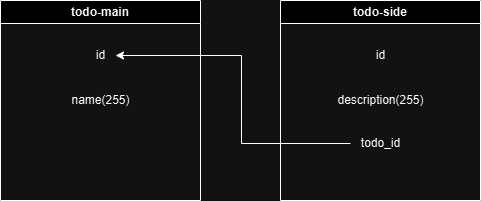

The diagram above was exported from draw.io. Its source (the exported page's mxGraphModel, read from the mxfile embedded in the PNG):
<mxGraphModel dx="1386" dy="759" grid="1" gridSize="10" guides="1" tooltips="1" connect="1" arrows="1" fold="1" page="1" pageScale="1" pageWidth="850" pageHeight="1100" math="0" shadow="0">
  <root>
    <mxCell id="0" />
    <mxCell id="1" parent="0" />
    <mxCell id="Sm6nZ2_991ANbDTYCXB6-1" value="todo-main" style="swimlane;whiteSpace=wrap;html=1;" vertex="1" parent="1">
      <mxGeometry x="80" y="280" width="200" height="200" as="geometry" />
    </mxCell>
    <mxCell id="Sm6nZ2_991ANbDTYCXB6-3" value="id" style="text;html=1;align=center;verticalAlign=middle;resizable=0;points=[];autosize=1;strokeColor=none;fillColor=none;" vertex="1" parent="Sm6nZ2_991ANbDTYCXB6-1">
      <mxGeometry x="85" y="40" width="30" height="30" as="geometry" />
    </mxCell>
    <mxCell id="Sm6nZ2_991ANbDTYCXB6-5" value="name(255)" style="text;html=1;align=center;verticalAlign=middle;resizable=0;points=[];autosize=1;strokeColor=none;fillColor=none;" vertex="1" parent="Sm6nZ2_991ANbDTYCXB6-1">
      <mxGeometry x="60" y="85" width="80" height="30" as="geometry" />
    </mxCell>
    <mxCell id="Sm6nZ2_991ANbDTYCXB6-2" value="todo-side" style="swimlane;whiteSpace=wrap;html=1;" vertex="1" parent="1">
      <mxGeometry x="360" y="280" width="200" height="200" as="geometry" />
    </mxCell>
    <mxCell id="Sm6nZ2_991ANbDTYCXB6-4" value="id" style="text;html=1;align=center;verticalAlign=middle;resizable=0;points=[];autosize=1;strokeColor=none;fillColor=none;" vertex="1" parent="Sm6nZ2_991ANbDTYCXB6-2">
      <mxGeometry x="85" y="40" width="30" height="30" as="geometry" />
    </mxCell>
    <mxCell id="Sm6nZ2_991ANbDTYCXB6-6" value="description(255)" style="text;html=1;align=center;verticalAlign=middle;resizable=0;points=[];autosize=1;strokeColor=none;fillColor=none;" vertex="1" parent="Sm6nZ2_991ANbDTYCXB6-2">
      <mxGeometry x="45" y="85" width="110" height="30" as="geometry" />
    </mxCell>
    <mxCell id="Sm6nZ2_991ANbDTYCXB6-8" value="todo_id" style="text;html=1;align=center;verticalAlign=middle;resizable=0;points=[];autosize=1;strokeColor=none;fillColor=none;" vertex="1" parent="Sm6nZ2_991ANbDTYCXB6-2">
      <mxGeometry x="70" y="128" width="60" height="30" as="geometry" />
    </mxCell>
    <mxCell id="Sm6nZ2_991ANbDTYCXB6-10" style="edgeStyle=orthogonalEdgeStyle;rounded=0;orthogonalLoop=1;jettySize=auto;html=1;" edge="1" parent="1" source="Sm6nZ2_991ANbDTYCXB6-8" target="Sm6nZ2_991ANbDTYCXB6-3">
      <mxGeometry relative="1" as="geometry">
        <mxPoint x="320" y="340" as="targetPoint" />
        <Array as="points">
          <mxPoint x="321" y="423" />
          <mxPoint x="321" y="335" />
        </Array>
      </mxGeometry>
    </mxCell>
  </root>
</mxGraphModel>